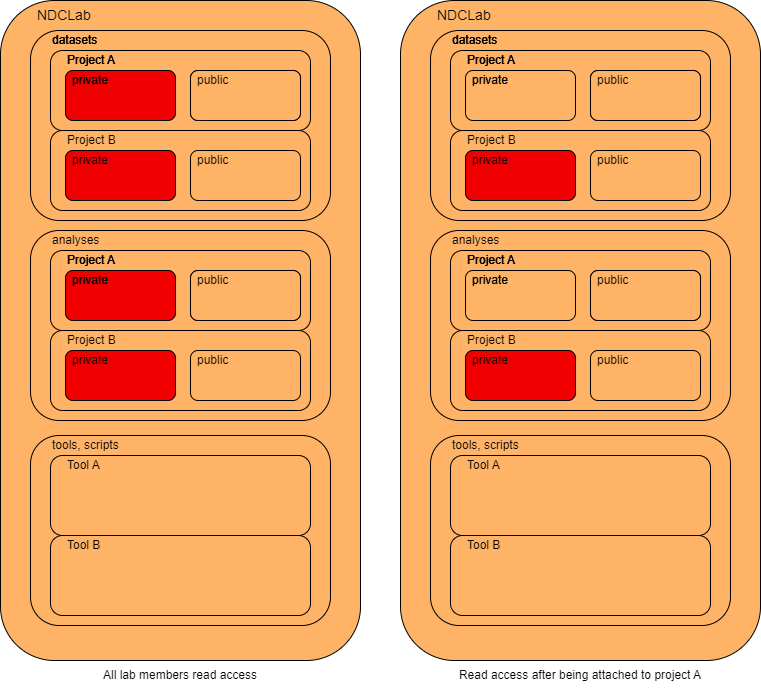

The diagram above was exported from draw.io. Its source (the exported page's mxGraphModel, read from the mxfile embedded in the PNG):
<mxGraphModel dx="1388" dy="759" grid="1" gridSize="10" guides="1" tooltips="1" connect="1" arrows="1" fold="1" page="1" pageScale="1" pageWidth="850" pageHeight="1100" math="0" shadow="0">
  <root>
    <mxCell id="0" />
    <mxCell id="1" parent="0" />
    <mxCell id="BPy6J7bpRmcLsQt9bOxK-1" value="" style="rounded=1;whiteSpace=wrap;html=1;fillColor=#FFB366;" vertex="1" parent="1">
      <mxGeometry x="40" y="20" width="360" height="660" as="geometry" />
    </mxCell>
    <mxCell id="BPy6J7bpRmcLsQt9bOxK-2" value="" style="rounded=1;whiteSpace=wrap;html=1;fillColor=#FFB366;" vertex="1" parent="1">
      <mxGeometry x="70" y="50" width="300" height="190" as="geometry" />
    </mxCell>
    <mxCell id="BPy6J7bpRmcLsQt9bOxK-3" value="" style="rounded=1;whiteSpace=wrap;html=1;fillColor=#FFB366;" vertex="1" parent="1">
      <mxGeometry x="90" y="150" width="260" height="80" as="geometry" />
    </mxCell>
    <mxCell id="BPy6J7bpRmcLsQt9bOxK-4" value="" style="rounded=1;whiteSpace=wrap;html=1;fillStyle=auto;fillColor=#F00000;gradientColor=none;fillOpacity=100;strokeOpacity=100;absoluteArcSize=0;noLabel=0;perimeterSpacing=0;" vertex="1" parent="1">
      <mxGeometry x="105" y="170" width="110" height="50" as="geometry" />
    </mxCell>
    <mxCell id="BPy6J7bpRmcLsQt9bOxK-5" value="" style="rounded=1;whiteSpace=wrap;html=1;fillColor=#FFB366;" vertex="1" parent="1">
      <mxGeometry x="90" y="70" width="260" height="80" as="geometry" />
    </mxCell>
    <mxCell id="BPy6J7bpRmcLsQt9bOxK-6" value="" style="rounded=1;whiteSpace=wrap;html=1;fillStyle=auto;fillColor=#F00000;gradientColor=none;fillOpacity=100;strokeOpacity=100;absoluteArcSize=0;noLabel=0;perimeterSpacing=0;" vertex="1" parent="1">
      <mxGeometry x="105" y="90" width="110" height="50" as="geometry" />
    </mxCell>
    <mxCell id="BPy6J7bpRmcLsQt9bOxK-7" value="" style="rounded=1;whiteSpace=wrap;html=1;fillColor=#FFB366;" vertex="1" parent="1">
      <mxGeometry x="440" y="20" width="360" height="660" as="geometry" />
    </mxCell>
    <mxCell id="BPy6J7bpRmcLsQt9bOxK-8" value="" style="rounded=1;whiteSpace=wrap;html=1;fillColor=#FFB366;" vertex="1" parent="1">
      <mxGeometry x="70" y="455" width="300" height="190" as="geometry" />
    </mxCell>
    <mxCell id="BPy6J7bpRmcLsQt9bOxK-9" value="" style="rounded=1;whiteSpace=wrap;html=1;fillColor=#FFB366;" vertex="1" parent="1">
      <mxGeometry x="90" y="475" width="260" height="80" as="geometry" />
    </mxCell>
    <mxCell id="BPy6J7bpRmcLsQt9bOxK-10" value="All lab members read access" style="text;html=1;strokeColor=none;fillColor=none;align=center;verticalAlign=middle;whiteSpace=wrap;rounded=0;" vertex="1" parent="1">
      <mxGeometry x="130" y="680" width="180" height="30" as="geometry" />
    </mxCell>
    <mxCell id="BPy6J7bpRmcLsQt9bOxK-11" value="&lt;font style=&quot;font-size: 14px;&quot;&gt;NDCLab&lt;/font&gt;" style="text;html=1;strokeColor=none;fillColor=none;align=left;verticalAlign=middle;whiteSpace=wrap;rounded=0;" vertex="1" parent="1">
      <mxGeometry x="75" y="25" width="140" height="20" as="geometry" />
    </mxCell>
    <mxCell id="BPy6J7bpRmcLsQt9bOxK-12" value="datasets" style="text;html=1;strokeColor=none;fillColor=none;align=left;verticalAlign=middle;whiteSpace=wrap;rounded=0;" vertex="1" parent="1">
      <mxGeometry x="90" y="50" width="140" height="20" as="geometry" />
    </mxCell>
    <mxCell id="BPy6J7bpRmcLsQt9bOxK-13" value="" style="rounded=1;whiteSpace=wrap;html=1;" vertex="1" parent="1">
      <mxGeometry x="230" y="90" width="110" height="50" as="geometry" />
    </mxCell>
    <mxCell id="BPy6J7bpRmcLsQt9bOxK-14" value="Project A" style="text;html=1;strokeColor=none;fillColor=none;align=left;verticalAlign=middle;whiteSpace=wrap;rounded=0;" vertex="1" parent="1">
      <mxGeometry x="105" y="70" width="140" height="20" as="geometry" />
    </mxCell>
    <mxCell id="BPy6J7bpRmcLsQt9bOxK-15" value="private" style="text;html=1;strokeColor=none;fillColor=none;align=left;verticalAlign=middle;whiteSpace=wrap;rounded=0;" vertex="1" parent="1">
      <mxGeometry x="110" y="90" width="50" height="20" as="geometry" />
    </mxCell>
    <mxCell id="BPy6J7bpRmcLsQt9bOxK-16" value="public" style="text;html=1;strokeColor=none;fillColor=none;align=left;verticalAlign=middle;whiteSpace=wrap;rounded=0;" vertex="1" parent="1">
      <mxGeometry x="235" y="90" width="50" height="20" as="geometry" />
    </mxCell>
    <mxCell id="BPy6J7bpRmcLsQt9bOxK-17" value="" style="rounded=1;whiteSpace=wrap;html=1;fillColor=#FFB366;" vertex="1" parent="1">
      <mxGeometry x="230" y="170" width="110" height="50" as="geometry" />
    </mxCell>
    <mxCell id="BPy6J7bpRmcLsQt9bOxK-18" value="Project B" style="text;html=1;strokeColor=none;fillColor=none;align=left;verticalAlign=middle;whiteSpace=wrap;rounded=0;" vertex="1" parent="1">
      <mxGeometry x="105" y="150" width="140" height="20" as="geometry" />
    </mxCell>
    <mxCell id="BPy6J7bpRmcLsQt9bOxK-19" value="private" style="text;html=1;strokeColor=none;fillColor=none;align=left;verticalAlign=middle;whiteSpace=wrap;rounded=0;" vertex="1" parent="1">
      <mxGeometry x="110" y="170" width="50" height="20" as="geometry" />
    </mxCell>
    <mxCell id="BPy6J7bpRmcLsQt9bOxK-20" value="public" style="text;html=1;strokeColor=none;fillColor=none;align=left;verticalAlign=middle;whiteSpace=wrap;rounded=0;" vertex="1" parent="1">
      <mxGeometry x="235" y="170" width="50" height="20" as="geometry" />
    </mxCell>
    <mxCell id="BPy6J7bpRmcLsQt9bOxK-21" value="datasets" style="text;html=1;strokeColor=none;fillColor=none;align=left;verticalAlign=middle;whiteSpace=wrap;rounded=0;" vertex="1" parent="1">
      <mxGeometry x="90" y="50" width="140" height="20" as="geometry" />
    </mxCell>
    <mxCell id="BPy6J7bpRmcLsQt9bOxK-22" value="Project A" style="text;html=1;strokeColor=none;fillColor=none;align=left;verticalAlign=middle;whiteSpace=wrap;rounded=0;" vertex="1" parent="1">
      <mxGeometry x="105" y="70" width="140" height="20" as="geometry" />
    </mxCell>
    <mxCell id="BPy6J7bpRmcLsQt9bOxK-23" value="datasets" style="text;html=1;strokeColor=none;fillColor=none;align=left;verticalAlign=middle;whiteSpace=wrap;rounded=0;" vertex="1" parent="1">
      <mxGeometry x="90" y="50" width="140" height="20" as="geometry" />
    </mxCell>
    <mxCell id="BPy6J7bpRmcLsQt9bOxK-24" value="Project A" style="text;html=1;strokeColor=none;fillColor=none;align=left;verticalAlign=middle;whiteSpace=wrap;rounded=0;" vertex="1" parent="1">
      <mxGeometry x="105" y="70" width="140" height="20" as="geometry" />
    </mxCell>
    <mxCell id="BPy6J7bpRmcLsQt9bOxK-25" value="public" style="text;html=1;strokeColor=none;fillColor=none;align=left;verticalAlign=middle;whiteSpace=wrap;rounded=0;" vertex="1" parent="1">
      <mxGeometry x="235" y="90" width="50" height="20" as="geometry" />
    </mxCell>
    <mxCell id="BPy6J7bpRmcLsQt9bOxK-26" value="" style="rounded=1;whiteSpace=wrap;html=1;fillColor=#FFB366;" vertex="1" parent="1">
      <mxGeometry x="230" y="90" width="110" height="50" as="geometry" />
    </mxCell>
    <mxCell id="BPy6J7bpRmcLsQt9bOxK-27" value="" style="rounded=1;whiteSpace=wrap;html=1;fillColor=#FFB366;" vertex="1" parent="1">
      <mxGeometry x="90" y="555" width="260" height="80" as="geometry" />
    </mxCell>
    <mxCell id="BPy6J7bpRmcLsQt9bOxK-28" value="Tool B" style="text;html=1;strokeColor=none;fillColor=none;align=left;verticalAlign=middle;whiteSpace=wrap;rounded=0;" vertex="1" parent="1">
      <mxGeometry x="105" y="555" width="140" height="20" as="geometry" />
    </mxCell>
    <mxCell id="BPy6J7bpRmcLsQt9bOxK-29" value="tools, scripts" style="text;html=1;strokeColor=none;fillColor=none;align=left;verticalAlign=middle;whiteSpace=wrap;rounded=0;" vertex="1" parent="1">
      <mxGeometry x="90" y="455" width="140" height="20" as="geometry" />
    </mxCell>
    <mxCell id="BPy6J7bpRmcLsQt9bOxK-30" value="Tool A" style="text;html=1;strokeColor=none;fillColor=none;align=left;verticalAlign=middle;whiteSpace=wrap;rounded=0;" vertex="1" parent="1">
      <mxGeometry x="105" y="475" width="140" height="20" as="geometry" />
    </mxCell>
    <mxCell id="BPy6J7bpRmcLsQt9bOxK-31" value="private" style="text;html=1;strokeColor=none;fillColor=none;align=left;verticalAlign=middle;whiteSpace=wrap;rounded=0;" vertex="1" parent="1">
      <mxGeometry x="110" y="90" width="50" height="20" as="geometry" />
    </mxCell>
    <mxCell id="BPy6J7bpRmcLsQt9bOxK-32" value="public" style="text;html=1;strokeColor=none;fillColor=none;align=left;verticalAlign=middle;whiteSpace=wrap;rounded=0;" vertex="1" parent="1">
      <mxGeometry x="235" y="90" width="50" height="20" as="geometry" />
    </mxCell>
    <mxCell id="BPy6J7bpRmcLsQt9bOxK-33" value="&lt;font style=&quot;font-size: 14px;&quot;&gt;NDCLab&lt;/font&gt;" style="text;html=1;strokeColor=none;fillColor=none;align=left;verticalAlign=middle;whiteSpace=wrap;rounded=0;" vertex="1" parent="1">
      <mxGeometry x="475" y="25" width="140" height="20" as="geometry" />
    </mxCell>
    <mxCell id="BPy6J7bpRmcLsQt9bOxK-34" value="Read access after being attached to project A" style="text;html=1;strokeColor=none;fillColor=none;align=center;verticalAlign=middle;whiteSpace=wrap;rounded=0;" vertex="1" parent="1">
      <mxGeometry x="495" y="680" width="250" height="30" as="geometry" />
    </mxCell>
    <mxCell id="BPy6J7bpRmcLsQt9bOxK-35" value="" style="rounded=1;whiteSpace=wrap;html=1;fillColor=#FFB366;" vertex="1" parent="1">
      <mxGeometry x="470" y="455" width="300" height="190" as="geometry" />
    </mxCell>
    <mxCell id="BPy6J7bpRmcLsQt9bOxK-36" value="" style="rounded=1;whiteSpace=wrap;html=1;fillColor=#FFB366;" vertex="1" parent="1">
      <mxGeometry x="490" y="475" width="260" height="80" as="geometry" />
    </mxCell>
    <mxCell id="BPy6J7bpRmcLsQt9bOxK-37" value="" style="rounded=1;whiteSpace=wrap;html=1;fillColor=#FFB366;" vertex="1" parent="1">
      <mxGeometry x="490" y="555" width="260" height="80" as="geometry" />
    </mxCell>
    <mxCell id="BPy6J7bpRmcLsQt9bOxK-38" value="Tool B" style="text;html=1;strokeColor=none;fillColor=none;align=left;verticalAlign=middle;whiteSpace=wrap;rounded=0;" vertex="1" parent="1">
      <mxGeometry x="505" y="555" width="140" height="20" as="geometry" />
    </mxCell>
    <mxCell id="BPy6J7bpRmcLsQt9bOxK-39" value="tools, scripts" style="text;html=1;strokeColor=none;fillColor=none;align=left;verticalAlign=middle;whiteSpace=wrap;rounded=0;" vertex="1" parent="1">
      <mxGeometry x="490" y="455" width="140" height="20" as="geometry" />
    </mxCell>
    <mxCell id="BPy6J7bpRmcLsQt9bOxK-40" value="Tool A" style="text;html=1;strokeColor=none;fillColor=none;align=left;verticalAlign=middle;whiteSpace=wrap;rounded=0;" vertex="1" parent="1">
      <mxGeometry x="505" y="475" width="140" height="20" as="geometry" />
    </mxCell>
    <mxCell id="BPy6J7bpRmcLsQt9bOxK-41" value="" style="rounded=1;whiteSpace=wrap;html=1;fillColor=#FFB366;" vertex="1" parent="1">
      <mxGeometry x="470" y="50" width="300" height="190" as="geometry" />
    </mxCell>
    <mxCell id="BPy6J7bpRmcLsQt9bOxK-42" value="" style="rounded=1;whiteSpace=wrap;html=1;fillColor=#FFB366;" vertex="1" parent="1">
      <mxGeometry x="490" y="150" width="260" height="80" as="geometry" />
    </mxCell>
    <mxCell id="BPy6J7bpRmcLsQt9bOxK-43" value="" style="rounded=1;whiteSpace=wrap;html=1;fillStyle=auto;fillColor=#F00000;gradientColor=none;fillOpacity=100;strokeOpacity=100;absoluteArcSize=0;noLabel=0;perimeterSpacing=0;" vertex="1" parent="1">
      <mxGeometry x="505" y="170" width="110" height="50" as="geometry" />
    </mxCell>
    <mxCell id="BPy6J7bpRmcLsQt9bOxK-44" value="" style="rounded=1;whiteSpace=wrap;html=1;fillColor=#FFB366;" vertex="1" parent="1">
      <mxGeometry x="490" y="70" width="260" height="80" as="geometry" />
    </mxCell>
    <mxCell id="BPy6J7bpRmcLsQt9bOxK-45" value="" style="rounded=1;whiteSpace=wrap;html=1;fillStyle=auto;fillColor=#FFB366;gradientColor=none;fillOpacity=100;strokeOpacity=100;absoluteArcSize=0;noLabel=0;perimeterSpacing=0;" vertex="1" parent="1">
      <mxGeometry x="505" y="90" width="110" height="50" as="geometry" />
    </mxCell>
    <mxCell id="BPy6J7bpRmcLsQt9bOxK-47" value="datasets" style="text;html=1;strokeColor=none;fillColor=none;align=left;verticalAlign=middle;whiteSpace=wrap;rounded=0;" vertex="1" parent="1">
      <mxGeometry x="490" y="50" width="140" height="20" as="geometry" />
    </mxCell>
    <mxCell id="BPy6J7bpRmcLsQt9bOxK-48" value="" style="rounded=1;whiteSpace=wrap;html=1;" vertex="1" parent="1">
      <mxGeometry x="630" y="90" width="110" height="50" as="geometry" />
    </mxCell>
    <mxCell id="BPy6J7bpRmcLsQt9bOxK-49" value="Project A" style="text;html=1;strokeColor=none;fillColor=none;align=left;verticalAlign=middle;whiteSpace=wrap;rounded=0;" vertex="1" parent="1">
      <mxGeometry x="505" y="70" width="140" height="20" as="geometry" />
    </mxCell>
    <mxCell id="BPy6J7bpRmcLsQt9bOxK-50" value="private" style="text;html=1;strokeColor=none;fillColor=none;align=left;verticalAlign=middle;whiteSpace=wrap;rounded=0;" vertex="1" parent="1">
      <mxGeometry x="510" y="90" width="50" height="20" as="geometry" />
    </mxCell>
    <mxCell id="BPy6J7bpRmcLsQt9bOxK-51" value="public" style="text;html=1;strokeColor=none;fillColor=none;align=left;verticalAlign=middle;whiteSpace=wrap;rounded=0;" vertex="1" parent="1">
      <mxGeometry x="635" y="90" width="50" height="20" as="geometry" />
    </mxCell>
    <mxCell id="BPy6J7bpRmcLsQt9bOxK-53" value="" style="rounded=1;whiteSpace=wrap;html=1;fillColor=#FFB366;" vertex="1" parent="1">
      <mxGeometry x="630" y="170" width="110" height="50" as="geometry" />
    </mxCell>
    <mxCell id="BPy6J7bpRmcLsQt9bOxK-54" value="Project B" style="text;html=1;strokeColor=none;fillColor=none;align=left;verticalAlign=middle;whiteSpace=wrap;rounded=0;" vertex="1" parent="1">
      <mxGeometry x="505" y="150" width="140" height="20" as="geometry" />
    </mxCell>
    <mxCell id="BPy6J7bpRmcLsQt9bOxK-55" value="private" style="text;html=1;strokeColor=none;fillColor=none;align=left;verticalAlign=middle;whiteSpace=wrap;rounded=0;" vertex="1" parent="1">
      <mxGeometry x="510" y="170" width="50" height="20" as="geometry" />
    </mxCell>
    <mxCell id="BPy6J7bpRmcLsQt9bOxK-56" value="public" style="text;html=1;strokeColor=none;fillColor=none;align=left;verticalAlign=middle;whiteSpace=wrap;rounded=0;" vertex="1" parent="1">
      <mxGeometry x="635" y="170" width="50" height="20" as="geometry" />
    </mxCell>
    <mxCell id="BPy6J7bpRmcLsQt9bOxK-57" value="datasets" style="text;html=1;strokeColor=none;fillColor=none;align=left;verticalAlign=middle;whiteSpace=wrap;rounded=0;" vertex="1" parent="1">
      <mxGeometry x="490" y="50" width="140" height="20" as="geometry" />
    </mxCell>
    <mxCell id="BPy6J7bpRmcLsQt9bOxK-58" value="Project A" style="text;html=1;strokeColor=none;fillColor=none;align=left;verticalAlign=middle;whiteSpace=wrap;rounded=0;" vertex="1" parent="1">
      <mxGeometry x="505" y="70" width="140" height="20" as="geometry" />
    </mxCell>
    <mxCell id="BPy6J7bpRmcLsQt9bOxK-59" value="datasets" style="text;html=1;strokeColor=none;fillColor=none;align=left;verticalAlign=middle;whiteSpace=wrap;rounded=0;" vertex="1" parent="1">
      <mxGeometry x="490" y="50" width="140" height="20" as="geometry" />
    </mxCell>
    <mxCell id="BPy6J7bpRmcLsQt9bOxK-60" value="Project A" style="text;html=1;strokeColor=none;fillColor=none;align=left;verticalAlign=middle;whiteSpace=wrap;rounded=0;" vertex="1" parent="1">
      <mxGeometry x="505" y="70" width="140" height="20" as="geometry" />
    </mxCell>
    <mxCell id="BPy6J7bpRmcLsQt9bOxK-61" value="public" style="text;html=1;strokeColor=none;fillColor=none;align=left;verticalAlign=middle;whiteSpace=wrap;rounded=0;" vertex="1" parent="1">
      <mxGeometry x="635" y="90" width="50" height="20" as="geometry" />
    </mxCell>
    <mxCell id="BPy6J7bpRmcLsQt9bOxK-62" value="" style="rounded=1;whiteSpace=wrap;html=1;fillColor=#FFB366;" vertex="1" parent="1">
      <mxGeometry x="630" y="90" width="110" height="50" as="geometry" />
    </mxCell>
    <mxCell id="BPy6J7bpRmcLsQt9bOxK-63" value="private" style="text;html=1;strokeColor=none;fillColor=none;align=left;verticalAlign=middle;whiteSpace=wrap;rounded=0;" vertex="1" parent="1">
      <mxGeometry x="510" y="90" width="50" height="20" as="geometry" />
    </mxCell>
    <mxCell id="BPy6J7bpRmcLsQt9bOxK-64" value="public" style="text;html=1;strokeColor=none;fillColor=none;align=left;verticalAlign=middle;whiteSpace=wrap;rounded=0;" vertex="1" parent="1">
      <mxGeometry x="635" y="90" width="50" height="20" as="geometry" />
    </mxCell>
    <mxCell id="BPy6J7bpRmcLsQt9bOxK-65" value="" style="rounded=1;whiteSpace=wrap;html=1;fillColor=#FFB366;" vertex="1" parent="1">
      <mxGeometry x="470" y="250" width="300" height="190" as="geometry" />
    </mxCell>
    <mxCell id="BPy6J7bpRmcLsQt9bOxK-66" value="analyses" style="text;html=1;strokeColor=none;fillColor=none;align=left;verticalAlign=middle;whiteSpace=wrap;rounded=0;" vertex="1" parent="1">
      <mxGeometry x="490" y="250" width="140" height="20" as="geometry" />
    </mxCell>
    <mxCell id="BPy6J7bpRmcLsQt9bOxK-67" value="" style="rounded=1;whiteSpace=wrap;html=1;fillColor=#FFB366;" vertex="1" parent="1">
      <mxGeometry x="70" y="250" width="300" height="190" as="geometry" />
    </mxCell>
    <mxCell id="BPy6J7bpRmcLsQt9bOxK-68" value="" style="rounded=1;whiteSpace=wrap;html=1;fillColor=#FFB366;" vertex="1" parent="1">
      <mxGeometry x="90" y="350" width="260" height="80" as="geometry" />
    </mxCell>
    <mxCell id="BPy6J7bpRmcLsQt9bOxK-69" value="" style="rounded=1;whiteSpace=wrap;html=1;fillStyle=auto;fillColor=#F00000;gradientColor=none;fillOpacity=100;strokeOpacity=100;absoluteArcSize=0;noLabel=0;perimeterSpacing=0;" vertex="1" parent="1">
      <mxGeometry x="105" y="370" width="110" height="50" as="geometry" />
    </mxCell>
    <mxCell id="BPy6J7bpRmcLsQt9bOxK-70" value="" style="rounded=1;whiteSpace=wrap;html=1;fillColor=#FFB366;" vertex="1" parent="1">
      <mxGeometry x="90" y="270" width="260" height="80" as="geometry" />
    </mxCell>
    <mxCell id="BPy6J7bpRmcLsQt9bOxK-71" value="" style="rounded=1;whiteSpace=wrap;html=1;fillStyle=auto;fillColor=#F00000;gradientColor=none;fillOpacity=100;strokeOpacity=100;absoluteArcSize=0;noLabel=0;perimeterSpacing=0;" vertex="1" parent="1">
      <mxGeometry x="105" y="290" width="110" height="50" as="geometry" />
    </mxCell>
    <mxCell id="BPy6J7bpRmcLsQt9bOxK-72" value="" style="rounded=1;whiteSpace=wrap;html=1;" vertex="1" parent="1">
      <mxGeometry x="230" y="290" width="110" height="50" as="geometry" />
    </mxCell>
    <mxCell id="BPy6J7bpRmcLsQt9bOxK-73" value="Project A" style="text;html=1;strokeColor=none;fillColor=none;align=left;verticalAlign=middle;whiteSpace=wrap;rounded=0;" vertex="1" parent="1">
      <mxGeometry x="105" y="270" width="140" height="20" as="geometry" />
    </mxCell>
    <mxCell id="BPy6J7bpRmcLsQt9bOxK-74" value="private" style="text;html=1;strokeColor=none;fillColor=none;align=left;verticalAlign=middle;whiteSpace=wrap;rounded=0;" vertex="1" parent="1">
      <mxGeometry x="110" y="290" width="50" height="20" as="geometry" />
    </mxCell>
    <mxCell id="BPy6J7bpRmcLsQt9bOxK-75" value="public" style="text;html=1;strokeColor=none;fillColor=none;align=left;verticalAlign=middle;whiteSpace=wrap;rounded=0;" vertex="1" parent="1">
      <mxGeometry x="235" y="290" width="50" height="20" as="geometry" />
    </mxCell>
    <mxCell id="BPy6J7bpRmcLsQt9bOxK-76" value="" style="rounded=1;whiteSpace=wrap;html=1;fillColor=#FFB366;" vertex="1" parent="1">
      <mxGeometry x="230" y="370" width="110" height="50" as="geometry" />
    </mxCell>
    <mxCell id="BPy6J7bpRmcLsQt9bOxK-77" value="Project B" style="text;html=1;strokeColor=none;fillColor=none;align=left;verticalAlign=middle;whiteSpace=wrap;rounded=0;" vertex="1" parent="1">
      <mxGeometry x="105" y="350" width="140" height="20" as="geometry" />
    </mxCell>
    <mxCell id="BPy6J7bpRmcLsQt9bOxK-78" value="private" style="text;html=1;strokeColor=none;fillColor=none;align=left;verticalAlign=middle;whiteSpace=wrap;rounded=0;" vertex="1" parent="1">
      <mxGeometry x="110" y="370" width="50" height="20" as="geometry" />
    </mxCell>
    <mxCell id="BPy6J7bpRmcLsQt9bOxK-79" value="public" style="text;html=1;strokeColor=none;fillColor=none;align=left;verticalAlign=middle;whiteSpace=wrap;rounded=0;" vertex="1" parent="1">
      <mxGeometry x="235" y="370" width="50" height="20" as="geometry" />
    </mxCell>
    <mxCell id="BPy6J7bpRmcLsQt9bOxK-80" value="analyses" style="text;html=1;strokeColor=none;fillColor=none;align=left;verticalAlign=middle;whiteSpace=wrap;rounded=0;" vertex="1" parent="1">
      <mxGeometry x="90" y="250" width="140" height="20" as="geometry" />
    </mxCell>
    <mxCell id="BPy6J7bpRmcLsQt9bOxK-81" value="Project A" style="text;html=1;strokeColor=none;fillColor=none;align=left;verticalAlign=middle;whiteSpace=wrap;rounded=0;" vertex="1" parent="1">
      <mxGeometry x="105" y="270" width="140" height="20" as="geometry" />
    </mxCell>
    <mxCell id="BPy6J7bpRmcLsQt9bOxK-82" value="Project A" style="text;html=1;strokeColor=none;fillColor=none;align=left;verticalAlign=middle;whiteSpace=wrap;rounded=0;" vertex="1" parent="1">
      <mxGeometry x="105" y="270" width="140" height="20" as="geometry" />
    </mxCell>
    <mxCell id="BPy6J7bpRmcLsQt9bOxK-83" value="public" style="text;html=1;strokeColor=none;fillColor=none;align=left;verticalAlign=middle;whiteSpace=wrap;rounded=0;" vertex="1" parent="1">
      <mxGeometry x="235" y="290" width="50" height="20" as="geometry" />
    </mxCell>
    <mxCell id="BPy6J7bpRmcLsQt9bOxK-84" value="" style="rounded=1;whiteSpace=wrap;html=1;fillColor=#FFB366;" vertex="1" parent="1">
      <mxGeometry x="230" y="290" width="110" height="50" as="geometry" />
    </mxCell>
    <mxCell id="BPy6J7bpRmcLsQt9bOxK-85" value="private" style="text;html=1;strokeColor=none;fillColor=none;align=left;verticalAlign=middle;whiteSpace=wrap;rounded=0;" vertex="1" parent="1">
      <mxGeometry x="110" y="290" width="50" height="20" as="geometry" />
    </mxCell>
    <mxCell id="BPy6J7bpRmcLsQt9bOxK-86" value="public" style="text;html=1;strokeColor=none;fillColor=none;align=left;verticalAlign=middle;whiteSpace=wrap;rounded=0;" vertex="1" parent="1">
      <mxGeometry x="235" y="290" width="50" height="20" as="geometry" />
    </mxCell>
    <mxCell id="BPy6J7bpRmcLsQt9bOxK-87" value="" style="rounded=1;whiteSpace=wrap;html=1;fillColor=#FFB366;" vertex="1" parent="1">
      <mxGeometry x="490" y="350" width="260" height="80" as="geometry" />
    </mxCell>
    <mxCell id="BPy6J7bpRmcLsQt9bOxK-88" value="" style="rounded=1;whiteSpace=wrap;html=1;fillStyle=auto;fillColor=#F00000;gradientColor=none;fillOpacity=100;strokeOpacity=100;absoluteArcSize=0;noLabel=0;perimeterSpacing=0;" vertex="1" parent="1">
      <mxGeometry x="505" y="370" width="110" height="50" as="geometry" />
    </mxCell>
    <mxCell id="BPy6J7bpRmcLsQt9bOxK-89" value="" style="rounded=1;whiteSpace=wrap;html=1;fillColor=#FFB366;" vertex="1" parent="1">
      <mxGeometry x="490" y="270" width="260" height="80" as="geometry" />
    </mxCell>
    <mxCell id="BPy6J7bpRmcLsQt9bOxK-90" value="" style="rounded=1;whiteSpace=wrap;html=1;fillStyle=auto;fillColor=#FFB366;gradientColor=none;fillOpacity=100;strokeOpacity=100;absoluteArcSize=0;noLabel=0;perimeterSpacing=0;" vertex="1" parent="1">
      <mxGeometry x="505" y="290" width="110" height="50" as="geometry" />
    </mxCell>
    <mxCell id="BPy6J7bpRmcLsQt9bOxK-92" value="" style="rounded=1;whiteSpace=wrap;html=1;" vertex="1" parent="1">
      <mxGeometry x="630" y="290" width="110" height="50" as="geometry" />
    </mxCell>
    <mxCell id="BPy6J7bpRmcLsQt9bOxK-93" value="Project A" style="text;html=1;strokeColor=none;fillColor=none;align=left;verticalAlign=middle;whiteSpace=wrap;rounded=0;" vertex="1" parent="1">
      <mxGeometry x="505" y="270" width="140" height="20" as="geometry" />
    </mxCell>
    <mxCell id="BPy6J7bpRmcLsQt9bOxK-94" value="private" style="text;html=1;strokeColor=none;fillColor=none;align=left;verticalAlign=middle;whiteSpace=wrap;rounded=0;" vertex="1" parent="1">
      <mxGeometry x="510" y="290" width="50" height="20" as="geometry" />
    </mxCell>
    <mxCell id="BPy6J7bpRmcLsQt9bOxK-95" value="public" style="text;html=1;strokeColor=none;fillColor=none;align=left;verticalAlign=middle;whiteSpace=wrap;rounded=0;" vertex="1" parent="1">
      <mxGeometry x="635" y="290" width="50" height="20" as="geometry" />
    </mxCell>
    <mxCell id="BPy6J7bpRmcLsQt9bOxK-97" value="" style="rounded=1;whiteSpace=wrap;html=1;fillColor=#FFB366;" vertex="1" parent="1">
      <mxGeometry x="630" y="370" width="110" height="50" as="geometry" />
    </mxCell>
    <mxCell id="BPy6J7bpRmcLsQt9bOxK-98" value="Project B" style="text;html=1;strokeColor=none;fillColor=none;align=left;verticalAlign=middle;whiteSpace=wrap;rounded=0;" vertex="1" parent="1">
      <mxGeometry x="505" y="350" width="140" height="20" as="geometry" />
    </mxCell>
    <mxCell id="BPy6J7bpRmcLsQt9bOxK-99" value="private" style="text;html=1;strokeColor=none;fillColor=none;align=left;verticalAlign=middle;whiteSpace=wrap;rounded=0;" vertex="1" parent="1">
      <mxGeometry x="510" y="370" width="50" height="20" as="geometry" />
    </mxCell>
    <mxCell id="BPy6J7bpRmcLsQt9bOxK-100" value="public" style="text;html=1;strokeColor=none;fillColor=none;align=left;verticalAlign=middle;whiteSpace=wrap;rounded=0;" vertex="1" parent="1">
      <mxGeometry x="635" y="370" width="50" height="20" as="geometry" />
    </mxCell>
    <mxCell id="BPy6J7bpRmcLsQt9bOxK-101" value="Project A" style="text;html=1;strokeColor=none;fillColor=none;align=left;verticalAlign=middle;whiteSpace=wrap;rounded=0;" vertex="1" parent="1">
      <mxGeometry x="505" y="270" width="140" height="20" as="geometry" />
    </mxCell>
    <mxCell id="BPy6J7bpRmcLsQt9bOxK-102" value="Project A" style="text;html=1;strokeColor=none;fillColor=none;align=left;verticalAlign=middle;whiteSpace=wrap;rounded=0;" vertex="1" parent="1">
      <mxGeometry x="505" y="270" width="140" height="20" as="geometry" />
    </mxCell>
    <mxCell id="BPy6J7bpRmcLsQt9bOxK-103" value="public" style="text;html=1;strokeColor=none;fillColor=none;align=left;verticalAlign=middle;whiteSpace=wrap;rounded=0;" vertex="1" parent="1">
      <mxGeometry x="635" y="290" width="50" height="20" as="geometry" />
    </mxCell>
    <mxCell id="BPy6J7bpRmcLsQt9bOxK-104" value="" style="rounded=1;whiteSpace=wrap;html=1;fillColor=#FFB366;" vertex="1" parent="1">
      <mxGeometry x="630" y="290" width="110" height="50" as="geometry" />
    </mxCell>
    <mxCell id="BPy6J7bpRmcLsQt9bOxK-105" value="private" style="text;html=1;strokeColor=none;fillColor=none;align=left;verticalAlign=middle;whiteSpace=wrap;rounded=0;" vertex="1" parent="1">
      <mxGeometry x="510" y="290" width="50" height="20" as="geometry" />
    </mxCell>
    <mxCell id="BPy6J7bpRmcLsQt9bOxK-106" value="public" style="text;html=1;strokeColor=none;fillColor=none;align=left;verticalAlign=middle;whiteSpace=wrap;rounded=0;" vertex="1" parent="1">
      <mxGeometry x="635" y="290" width="50" height="20" as="geometry" />
    </mxCell>
  </root>
</mxGraphModel>